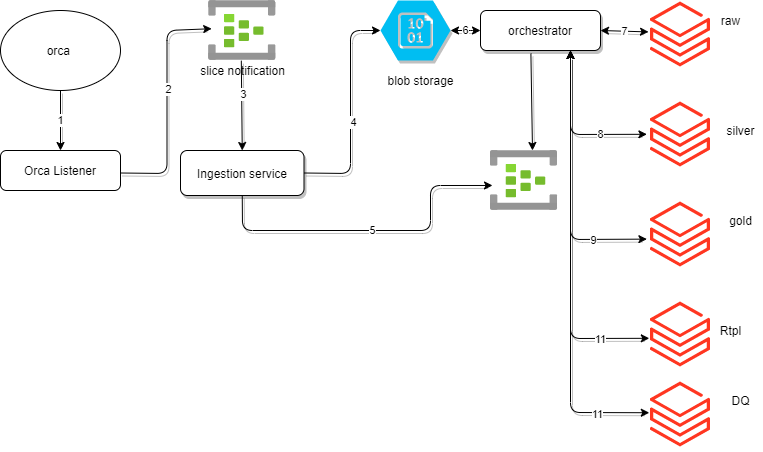

The diagram above was exported from draw.io. Its source (the exported page's mxGraphModel, read from the mxfile embedded in the PNG):
<mxGraphModel dx="1038" dy="547" grid="1" gridSize="10" guides="1" tooltips="1" connect="1" arrows="1" fold="1" page="1" pageScale="1" pageWidth="827" pageHeight="1169" math="0" shadow="0">
  <root>
    <mxCell id="WIyWlLk6GJQsqaUBKTNV-0" />
    <mxCell id="WIyWlLk6GJQsqaUBKTNV-1" parent="WIyWlLk6GJQsqaUBKTNV-0" />
    <mxCell id="WIyWlLk6GJQsqaUBKTNV-3" value="Orca Listener" style="rounded=1;whiteSpace=wrap;html=1;fontSize=12;glass=0;strokeWidth=1;shadow=0;" parent="WIyWlLk6GJQsqaUBKTNV-1" vertex="1">
      <mxGeometry x="10" y="200" width="120" height="40" as="geometry" />
    </mxCell>
    <mxCell id="4ZDuckEpWmORl7aThJbx-0" value="orca&amp;nbsp;" style="ellipse;whiteSpace=wrap;html=1;" parent="WIyWlLk6GJQsqaUBKTNV-1" vertex="1">
      <mxGeometry x="10" y="60" width="120" height="80" as="geometry" />
    </mxCell>
    <mxCell id="WIyWlLk6GJQsqaUBKTNV-11" value="orchestrator" style="rounded=1;whiteSpace=wrap;html=1;fontSize=12;glass=0;strokeWidth=1;shadow=1;" parent="WIyWlLk6GJQsqaUBKTNV-1" vertex="1">
      <mxGeometry x="490" y="60" width="120" height="40" as="geometry" />
    </mxCell>
    <mxCell id="4ZDuckEpWmORl7aThJbx-9" value="1" style="edgeStyle=orthogonalEdgeStyle;rounded=0;orthogonalLoop=1;jettySize=auto;html=1;exitX=0.5;exitY=1;exitDx=0;exitDy=0;shadow=1;" parent="WIyWlLk6GJQsqaUBKTNV-1" source="4ZDuckEpWmORl7aThJbx-0" target="WIyWlLk6GJQsqaUBKTNV-3" edge="1">
      <mxGeometry relative="1" as="geometry" />
    </mxCell>
    <mxCell id="4ZDuckEpWmORl7aThJbx-3" value="" style="aspect=fixed;html=1;points=[];align=center;image;fontSize=12;image=img/lib/azure2/iot/Event_Hubs.svg;shadow=1;" parent="WIyWlLk6GJQsqaUBKTNV-1" vertex="1">
      <mxGeometry x="218.25" y="50" width="67" height="60" as="geometry" />
    </mxCell>
    <mxCell id="4ZDuckEpWmORl7aThJbx-4" value="Ingestion service" style="rounded=1;whiteSpace=wrap;html=1;shadow=1;" parent="WIyWlLk6GJQsqaUBKTNV-1" vertex="1">
      <mxGeometry x="190" y="200" width="123.5" height="45" as="geometry" />
    </mxCell>
    <mxCell id="4ZDuckEpWmORl7aThJbx-6" value="slice notification" style="text;html=1;align=center;verticalAlign=middle;resizable=0;points=[];autosize=1;strokeColor=none;shadow=1;" parent="WIyWlLk6GJQsqaUBKTNV-1" vertex="1">
      <mxGeometry x="201.75" y="110" width="100" height="20" as="geometry" />
    </mxCell>
    <mxCell id="4ZDuckEpWmORl7aThJbx-10" value="" style="endArrow=classic;html=1;exitX=1;exitY=0.5;exitDx=0;exitDy=0;entryX=0;entryY=0.5;entryDx=0;entryDy=0;entryPerimeter=0;shadow=1;" parent="WIyWlLk6GJQsqaUBKTNV-1" source="4ZDuckEpWmORl7aThJbx-4" target="4ZDuckEpWmORl7aThJbx-13" edge="1">
      <mxGeometry width="50" height="50" relative="1" as="geometry">
        <mxPoint x="390" y="310" as="sourcePoint" />
        <mxPoint x="440" y="260" as="targetPoint" />
        <Array as="points">
          <mxPoint x="360" y="223" />
          <mxPoint x="360" y="80" />
        </Array>
      </mxGeometry>
    </mxCell>
    <mxCell id="4ZDuckEpWmORl7aThJbx-36" value="4" style="edgeLabel;html=1;align=center;verticalAlign=middle;resizable=0;points=[];shadow=1;" parent="4ZDuckEpWmORl7aThJbx-10" vertex="1" connectable="0">
      <mxGeometry x="-0.108" y="-2" relative="1" as="geometry">
        <mxPoint as="offset" />
      </mxGeometry>
    </mxCell>
    <mxCell id="4ZDuckEpWmORl7aThJbx-12" value="" style="endArrow=classic;html=1;entryX=0.5;entryY=0;entryDx=0;entryDy=0;exitX=0.486;exitY=1.003;exitDx=0;exitDy=0;exitPerimeter=0;shadow=1;" parent="WIyWlLk6GJQsqaUBKTNV-1" source="4ZDuckEpWmORl7aThJbx-3" target="4ZDuckEpWmORl7aThJbx-4" edge="1">
      <mxGeometry width="50" height="50" relative="1" as="geometry">
        <mxPoint x="234" y="109" as="sourcePoint" />
        <mxPoint x="320" y="140" as="targetPoint" />
      </mxGeometry>
    </mxCell>
    <mxCell id="4ZDuckEpWmORl7aThJbx-35" value="3" style="edgeLabel;html=1;align=center;verticalAlign=middle;resizable=0;points=[];shadow=1;" parent="4ZDuckEpWmORl7aThJbx-12" vertex="1" connectable="0">
      <mxGeometry x="-0.2557" y="1" relative="1" as="geometry">
        <mxPoint as="offset" />
      </mxGeometry>
    </mxCell>
    <mxCell id="4ZDuckEpWmORl7aThJbx-13" value="" style="verticalLabelPosition=bottom;html=1;verticalAlign=top;align=center;strokeColor=none;fillColor=#00BEF2;shape=mxgraph.azure.storage_blob;shadow=1;" parent="WIyWlLk6GJQsqaUBKTNV-1" vertex="1">
      <mxGeometry x="390" y="50" width="70" height="60" as="geometry" />
    </mxCell>
    <mxCell id="4ZDuckEpWmORl7aThJbx-14" value="" style="endArrow=classic;html=1;exitX=1;exitY=0.5;exitDx=0;exitDy=0;entryX=0.044;entryY=0.47;entryDx=0;entryDy=0;entryPerimeter=0;shadow=1;" parent="WIyWlLk6GJQsqaUBKTNV-1" target="4ZDuckEpWmORl7aThJbx-3" edge="1">
      <mxGeometry width="50" height="50" relative="1" as="geometry">
        <mxPoint x="130" y="222.5" as="sourcePoint" />
        <mxPoint x="206.5" y="80" as="targetPoint" />
        <Array as="points">
          <mxPoint x="176.5" y="223" />
          <mxPoint x="176.5" y="80" />
        </Array>
      </mxGeometry>
    </mxCell>
    <mxCell id="4ZDuckEpWmORl7aThJbx-34" value="2" style="edgeLabel;html=1;align=center;verticalAlign=middle;resizable=0;points=[];shadow=1;" parent="4ZDuckEpWmORl7aThJbx-14" vertex="1" connectable="0">
      <mxGeometry x="0.1177" y="-1" relative="1" as="geometry">
        <mxPoint as="offset" />
      </mxGeometry>
    </mxCell>
    <mxCell id="4ZDuckEpWmORl7aThJbx-15" value="" style="aspect=fixed;html=1;points=[];align=center;image;fontSize=12;image=img/lib/azure2/analytics/Azure_Databricks.svg;shadow=1;" parent="WIyWlLk6GJQsqaUBKTNV-1" vertex="1">
      <mxGeometry x="660" y="50" width="60" height="68" as="geometry" />
    </mxCell>
    <mxCell id="4ZDuckEpWmORl7aThJbx-16" value="" style="aspect=fixed;html=1;points=[];align=center;image;fontSize=12;image=img/lib/azure2/analytics/Azure_Databricks.svg;shadow=1;" parent="WIyWlLk6GJQsqaUBKTNV-1" vertex="1">
      <mxGeometry x="660" y="150" width="60" height="68" as="geometry" />
    </mxCell>
    <mxCell id="4ZDuckEpWmORl7aThJbx-17" value="" style="aspect=fixed;html=1;points=[];align=center;image;fontSize=12;image=img/lib/azure2/analytics/Azure_Databricks.svg;shadow=1;" parent="WIyWlLk6GJQsqaUBKTNV-1" vertex="1">
      <mxGeometry x="660" y="250" width="60" height="68" as="geometry" />
    </mxCell>
    <mxCell id="4ZDuckEpWmORl7aThJbx-18" value="" style="aspect=fixed;html=1;points=[];align=center;image;fontSize=12;image=img/lib/azure2/analytics/Azure_Databricks.svg;shadow=1;" parent="WIyWlLk6GJQsqaUBKTNV-1" vertex="1">
      <mxGeometry x="660" y="350" width="60" height="68" as="geometry" />
    </mxCell>
    <mxCell id="4ZDuckEpWmORl7aThJbx-19" value="" style="aspect=fixed;html=1;points=[];align=center;image;fontSize=12;image=img/lib/azure2/iot/Event_Hubs.svg;shadow=1;" parent="WIyWlLk6GJQsqaUBKTNV-1" vertex="1">
      <mxGeometry x="500" y="200" width="67" height="60" as="geometry" />
    </mxCell>
    <mxCell id="4ZDuckEpWmORl7aThJbx-21" value="5" style="endArrow=classic;html=1;exitX=0.5;exitY=1;exitDx=0;exitDy=0;entryX=0.03;entryY=0.583;entryDx=0;entryDy=0;entryPerimeter=0;shadow=1;" parent="WIyWlLk6GJQsqaUBKTNV-1" source="4ZDuckEpWmORl7aThJbx-4" target="4ZDuckEpWmORl7aThJbx-19" edge="1">
      <mxGeometry width="50" height="50" relative="1" as="geometry">
        <mxPoint x="340" y="404.3" as="sourcePoint" />
        <mxPoint x="387" y="223" as="targetPoint" />
        <Array as="points">
          <mxPoint x="252" y="280" />
          <mxPoint x="440" y="280" />
          <mxPoint x="440" y="235" />
        </Array>
      </mxGeometry>
    </mxCell>
    <mxCell id="4ZDuckEpWmORl7aThJbx-23" value="" style="endArrow=classic;html=1;exitX=0.42;exitY=1.075;exitDx=0;exitDy=0;exitPerimeter=0;shadow=1;" parent="WIyWlLk6GJQsqaUBKTNV-1" source="WIyWlLk6GJQsqaUBKTNV-11" edge="1">
      <mxGeometry width="50" height="50" relative="1" as="geometry">
        <mxPoint x="550" y="96.60000000000002" as="sourcePoint" />
        <mxPoint x="542" y="200" as="targetPoint" />
        <Array as="points" />
      </mxGeometry>
    </mxCell>
    <mxCell id="4ZDuckEpWmORl7aThJbx-29" value="blob storage" style="text;html=1;align=center;verticalAlign=middle;resizable=0;points=[];autosize=1;strokeColor=none;shadow=1;" parent="WIyWlLk6GJQsqaUBKTNV-1" vertex="1">
      <mxGeometry x="390" y="120" width="80" height="20" as="geometry" />
    </mxCell>
    <mxCell id="4ZDuckEpWmORl7aThJbx-30" value="raw" style="text;html=1;align=center;verticalAlign=middle;resizable=0;points=[];autosize=1;strokeColor=none;shadow=1;" parent="WIyWlLk6GJQsqaUBKTNV-1" vertex="1">
      <mxGeometry x="725" y="60" width="30" height="20" as="geometry" />
    </mxCell>
    <mxCell id="4ZDuckEpWmORl7aThJbx-31" value="silver" style="text;html=1;align=center;verticalAlign=middle;resizable=0;points=[];autosize=1;strokeColor=none;shadow=1;" parent="WIyWlLk6GJQsqaUBKTNV-1" vertex="1">
      <mxGeometry x="730" y="170" width="40" height="20" as="geometry" />
    </mxCell>
    <mxCell id="4ZDuckEpWmORl7aThJbx-32" value="gold" style="text;html=1;align=center;verticalAlign=middle;resizable=0;points=[];autosize=1;strokeColor=none;shadow=1;" parent="WIyWlLk6GJQsqaUBKTNV-1" vertex="1">
      <mxGeometry x="730" y="260" width="40" height="20" as="geometry" />
    </mxCell>
    <mxCell id="4ZDuckEpWmORl7aThJbx-33" value="Rtpl" style="text;html=1;align=center;verticalAlign=middle;resizable=0;points=[];autosize=1;strokeColor=none;shadow=1;" parent="WIyWlLk6GJQsqaUBKTNV-1" vertex="1">
      <mxGeometry x="720" y="370" width="40" height="20" as="geometry" />
    </mxCell>
    <mxCell id="4ZDuckEpWmORl7aThJbx-39" value="" style="aspect=fixed;html=1;points=[];align=center;image;fontSize=12;image=img/lib/azure2/analytics/Azure_Databricks.svg;shadow=1;" parent="WIyWlLk6GJQsqaUBKTNV-1" vertex="1">
      <mxGeometry x="660" y="430" width="60" height="68" as="geometry" />
    </mxCell>
    <mxCell id="4ZDuckEpWmORl7aThJbx-41" value="DQ" style="text;html=1;align=center;verticalAlign=middle;resizable=0;points=[];autosize=1;strokeColor=none;shadow=1;" parent="WIyWlLk6GJQsqaUBKTNV-1" vertex="1">
      <mxGeometry x="735" y="440" width="30" height="20" as="geometry" />
    </mxCell>
    <mxCell id="4ZDuckEpWmORl7aThJbx-44" value="7" style="endArrow=classic;startArrow=classic;html=1;entryX=-0.033;entryY=0.462;entryDx=0;entryDy=0;entryPerimeter=0;shadow=1;" parent="WIyWlLk6GJQsqaUBKTNV-1" target="4ZDuckEpWmORl7aThJbx-15" edge="1">
      <mxGeometry width="50" height="50" relative="1" as="geometry">
        <mxPoint x="610" y="80" as="sourcePoint" />
        <mxPoint x="660" y="30" as="targetPoint" />
      </mxGeometry>
    </mxCell>
    <mxCell id="4ZDuckEpWmORl7aThJbx-45" value="8" style="endArrow=classic;startArrow=classic;html=1;entryX=-0.06;entryY=0.497;entryDx=0;entryDy=0;entryPerimeter=0;shadow=1;" parent="WIyWlLk6GJQsqaUBKTNV-1" target="4ZDuckEpWmORl7aThJbx-16" edge="1">
      <mxGeometry x="0.4214" width="50" height="50" relative="1" as="geometry">
        <mxPoint x="580" y="100" as="sourcePoint" />
        <mxPoint x="640" y="105" as="targetPoint" />
        <Array as="points">
          <mxPoint x="580" y="184" />
        </Array>
        <mxPoint as="offset" />
      </mxGeometry>
    </mxCell>
    <mxCell id="4ZDuckEpWmORl7aThJbx-47" value="" style="endArrow=classic;startArrow=classic;html=1;exitX=-0.06;exitY=0.568;exitDx=0;exitDy=0;exitPerimeter=0;shadow=1;" parent="WIyWlLk6GJQsqaUBKTNV-1" source="4ZDuckEpWmORl7aThJbx-17" edge="1">
      <mxGeometry width="50" height="50" relative="1" as="geometry">
        <mxPoint x="390" y="310" as="sourcePoint" />
        <mxPoint x="580" y="100" as="targetPoint" />
        <Array as="points">
          <mxPoint x="580" y="289" />
        </Array>
      </mxGeometry>
    </mxCell>
    <mxCell id="4ZDuckEpWmORl7aThJbx-50" value="9" style="edgeLabel;html=1;align=center;verticalAlign=middle;resizable=0;points=[];shadow=1;" parent="4ZDuckEpWmORl7aThJbx-47" vertex="1" connectable="0">
      <mxGeometry x="-0.5961" y="1" relative="1" as="geometry">
        <mxPoint as="offset" />
      </mxGeometry>
    </mxCell>
    <mxCell id="4ZDuckEpWmORl7aThJbx-48" value="" style="endArrow=classic;startArrow=classic;html=1;entryX=-0.02;entryY=0.556;entryDx=0;entryDy=0;entryPerimeter=0;shadow=1;" parent="WIyWlLk6GJQsqaUBKTNV-1" target="4ZDuckEpWmORl7aThJbx-18" edge="1">
      <mxGeometry width="50" height="50" relative="1" as="geometry">
        <mxPoint x="580" y="100" as="sourcePoint" />
        <mxPoint x="440" y="260" as="targetPoint" />
        <Array as="points">
          <mxPoint x="580" y="388" />
        </Array>
      </mxGeometry>
    </mxCell>
    <mxCell id="4ZDuckEpWmORl7aThJbx-51" value="11" style="edgeLabel;html=1;align=center;verticalAlign=middle;resizable=0;points=[];shadow=1;" parent="4ZDuckEpWmORl7aThJbx-48" vertex="1" connectable="0">
      <mxGeometry x="0.7274" y="-1" relative="1" as="geometry">
        <mxPoint as="offset" />
      </mxGeometry>
    </mxCell>
    <mxCell id="4ZDuckEpWmORl7aThJbx-49" value="" style="endArrow=classic;startArrow=classic;html=1;entryX=-0.02;entryY=0.474;entryDx=0;entryDy=0;entryPerimeter=0;shadow=1;" parent="WIyWlLk6GJQsqaUBKTNV-1" target="4ZDuckEpWmORl7aThJbx-39" edge="1">
      <mxGeometry width="50" height="50" relative="1" as="geometry">
        <mxPoint x="580" y="100" as="sourcePoint" />
        <mxPoint x="440" y="260" as="targetPoint" />
        <Array as="points">
          <mxPoint x="580" y="462" />
        </Array>
      </mxGeometry>
    </mxCell>
    <mxCell id="4ZDuckEpWmORl7aThJbx-52" value="11" style="edgeLabel;html=1;align=center;verticalAlign=middle;resizable=0;points=[];shadow=1;" parent="4ZDuckEpWmORl7aThJbx-49" vertex="1" connectable="0">
      <mxGeometry x="0.7641" y="-1" relative="1" as="geometry">
        <mxPoint as="offset" />
      </mxGeometry>
    </mxCell>
    <mxCell id="4ZDuckEpWmORl7aThJbx-53" value="6" style="endArrow=classic;startArrow=classic;html=1;entryX=0;entryY=0.5;entryDx=0;entryDy=0;exitX=1;exitY=0.5;exitDx=0;exitDy=0;exitPerimeter=0;shadow=1;" parent="WIyWlLk6GJQsqaUBKTNV-1" source="4ZDuckEpWmORl7aThJbx-13" target="WIyWlLk6GJQsqaUBKTNV-11" edge="1">
      <mxGeometry width="50" height="50" relative="1" as="geometry">
        <mxPoint x="390" y="310" as="sourcePoint" />
        <mxPoint x="440" y="260" as="targetPoint" />
        <Array as="points">
          <mxPoint x="480" y="80" />
        </Array>
      </mxGeometry>
    </mxCell>
  </root>
</mxGraphModel>